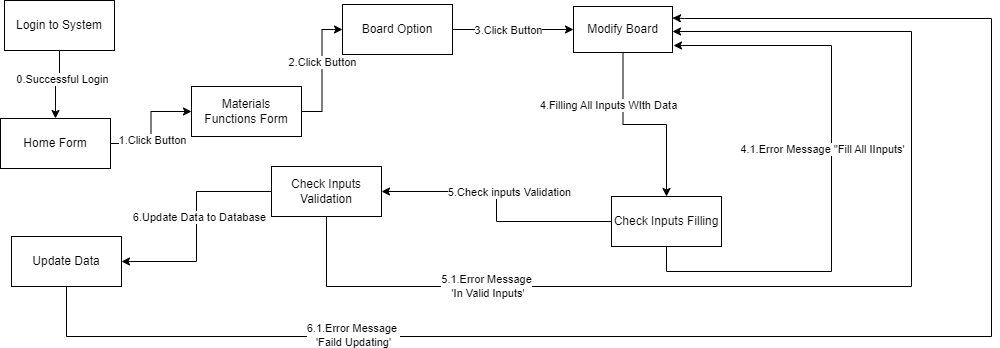

The diagram above was exported from draw.io. Its source (the exported page's mxGraphModel, read from the mxfile embedded in the PNG):
<mxGraphModel dx="1106" dy="458" grid="0" gridSize="10" guides="1" tooltips="1" connect="1" arrows="1" fold="1" page="1" pageScale="1" pageWidth="850" pageHeight="1100" math="0" shadow="0">
  <root>
    <mxCell id="3o-aD61gvQIG_KgvkKIZ-0" />
    <mxCell id="3o-aD61gvQIG_KgvkKIZ-1" parent="3o-aD61gvQIG_KgvkKIZ-0" />
    <mxCell id="3o-aD61gvQIG_KgvkKIZ-2" style="edgeStyle=orthogonalEdgeStyle;rounded=0;orthogonalLoop=1;jettySize=auto;html=1;entryX=0;entryY=0.5;entryDx=0;entryDy=0;" parent="3o-aD61gvQIG_KgvkKIZ-1" source="3o-aD61gvQIG_KgvkKIZ-4" target="3o-aD61gvQIG_KgvkKIZ-7" edge="1">
      <mxGeometry relative="1" as="geometry" />
    </mxCell>
    <mxCell id="3o-aD61gvQIG_KgvkKIZ-3" value="1.Click Button" style="edgeLabel;html=1;align=center;verticalAlign=middle;resizable=0;points=[];" parent="3o-aD61gvQIG_KgvkKIZ-2" vertex="1" connectable="0">
      <mxGeometry x="-0.2235" y="-1" relative="1" as="geometry">
        <mxPoint as="offset" />
      </mxGeometry>
    </mxCell>
    <mxCell id="3o-aD61gvQIG_KgvkKIZ-4" value="Home Form" style="html=1;whiteSpace=wrap;" parent="3o-aD61gvQIG_KgvkKIZ-1" vertex="1">
      <mxGeometry x="9" y="142" width="110" height="50" as="geometry" />
    </mxCell>
    <mxCell id="3o-aD61gvQIG_KgvkKIZ-5" style="edgeStyle=orthogonalEdgeStyle;rounded=0;orthogonalLoop=1;jettySize=auto;html=1;entryX=0;entryY=0.5;entryDx=0;entryDy=0;" parent="3o-aD61gvQIG_KgvkKIZ-1" source="3o-aD61gvQIG_KgvkKIZ-7" target="3o-aD61gvQIG_KgvkKIZ-26" edge="1">
      <mxGeometry relative="1" as="geometry" />
    </mxCell>
    <mxCell id="3o-aD61gvQIG_KgvkKIZ-6" value="2.Click Button" style="edgeLabel;html=1;align=center;verticalAlign=middle;resizable=0;points=[];" parent="3o-aD61gvQIG_KgvkKIZ-5" vertex="1" connectable="0">
      <mxGeometry x="0.1429" relative="1" as="geometry">
        <mxPoint as="offset" />
      </mxGeometry>
    </mxCell>
    <mxCell id="3o-aD61gvQIG_KgvkKIZ-7" value="Materials&lt;br&gt;Functions Form" style="html=1;whiteSpace=wrap;" parent="3o-aD61gvQIG_KgvkKIZ-1" vertex="1">
      <mxGeometry x="200" y="110" width="110" height="50" as="geometry" />
    </mxCell>
    <mxCell id="3o-aD61gvQIG_KgvkKIZ-8" style="edgeStyle=orthogonalEdgeStyle;rounded=0;orthogonalLoop=1;jettySize=auto;html=1;exitX=0.5;exitY=1;exitDx=0;exitDy=0;" parent="3o-aD61gvQIG_KgvkKIZ-1" source="3o-aD61gvQIG_KgvkKIZ-10" target="3o-aD61gvQIG_KgvkKIZ-15" edge="1">
      <mxGeometry relative="1" as="geometry" />
    </mxCell>
    <mxCell id="3o-aD61gvQIG_KgvkKIZ-9" value="4.Filling All Inputs WIth Data" style="edgeLabel;html=1;align=center;verticalAlign=middle;resizable=0;points=[];" parent="3o-aD61gvQIG_KgvkKIZ-8" vertex="1" connectable="0">
      <mxGeometry x="-0.0857" y="6" relative="1" as="geometry">
        <mxPoint x="-29" y="-14" as="offset" />
      </mxGeometry>
    </mxCell>
    <mxCell id="3o-aD61gvQIG_KgvkKIZ-10" value="Modify Board" style="html=1;whiteSpace=wrap;" parent="3o-aD61gvQIG_KgvkKIZ-1" vertex="1">
      <mxGeometry x="582" y="30" width="99" height="46" as="geometry" />
    </mxCell>
    <mxCell id="3o-aD61gvQIG_KgvkKIZ-11" style="edgeStyle=orthogonalEdgeStyle;rounded=0;orthogonalLoop=1;jettySize=auto;html=1;exitX=1;exitY=0.5;exitDx=0;exitDy=0;" parent="3o-aD61gvQIG_KgvkKIZ-1" source="3o-aD61gvQIG_KgvkKIZ-15" edge="1">
      <mxGeometry relative="1" as="geometry">
        <Array as="points">
          <mxPoint x="675" y="245" />
          <mxPoint x="675" y="295" />
          <mxPoint x="840" y="295" />
          <mxPoint x="840" y="69" />
        </Array>
        <mxPoint x="682" y="69" as="targetPoint" />
      </mxGeometry>
    </mxCell>
    <mxCell id="3o-aD61gvQIG_KgvkKIZ-12" value="4.1.Error Message &quot;Fill All IInputs'" style="edgeLabel;html=1;align=center;verticalAlign=middle;resizable=0;points=[];" parent="3o-aD61gvQIG_KgvkKIZ-11" vertex="1" connectable="0">
      <mxGeometry x="0.1216" y="1" relative="1" as="geometry">
        <mxPoint x="-9" y="-26" as="offset" />
      </mxGeometry>
    </mxCell>
    <mxCell id="3o-aD61gvQIG_KgvkKIZ-13" style="edgeStyle=orthogonalEdgeStyle;rounded=0;orthogonalLoop=1;jettySize=auto;html=1;entryX=1;entryY=0.5;entryDx=0;entryDy=0;" parent="3o-aD61gvQIG_KgvkKIZ-1" source="3o-aD61gvQIG_KgvkKIZ-15" target="3o-aD61gvQIG_KgvkKIZ-20" edge="1">
      <mxGeometry relative="1" as="geometry">
        <mxPoint x="570" y="265" as="targetPoint" />
      </mxGeometry>
    </mxCell>
    <mxCell id="3o-aD61gvQIG_KgvkKIZ-14" value="5.Check inputs Validation" style="edgeLabel;html=1;align=center;verticalAlign=middle;resizable=0;points=[];" parent="3o-aD61gvQIG_KgvkKIZ-13" vertex="1" connectable="0">
      <mxGeometry x="0.1769" y="-2" relative="1" as="geometry">
        <mxPoint x="20" y="2" as="offset" />
      </mxGeometry>
    </mxCell>
    <mxCell id="3o-aD61gvQIG_KgvkKIZ-15" value="Check Inputs Filling" style="html=1;whiteSpace=wrap;" parent="3o-aD61gvQIG_KgvkKIZ-1" vertex="1">
      <mxGeometry x="620" y="220" width="110" height="50" as="geometry" />
    </mxCell>
    <mxCell id="3o-aD61gvQIG_KgvkKIZ-16" style="edgeStyle=orthogonalEdgeStyle;rounded=0;orthogonalLoop=1;jettySize=auto;html=1;entryX=1;entryY=0.5;entryDx=0;entryDy=0;" parent="3o-aD61gvQIG_KgvkKIZ-1" source="3o-aD61gvQIG_KgvkKIZ-20" target="3o-aD61gvQIG_KgvkKIZ-23" edge="1">
      <mxGeometry relative="1" as="geometry" />
    </mxCell>
    <mxCell id="3o-aD61gvQIG_KgvkKIZ-17" value="6.Update Data to Database" style="edgeLabel;html=1;align=center;verticalAlign=middle;resizable=0;points=[];" parent="3o-aD61gvQIG_KgvkKIZ-16" vertex="1" connectable="0">
      <mxGeometry x="-0.0933" y="2" relative="1" as="geometry">
        <mxPoint as="offset" />
      </mxGeometry>
    </mxCell>
    <mxCell id="3o-aD61gvQIG_KgvkKIZ-18" style="edgeStyle=orthogonalEdgeStyle;rounded=0;orthogonalLoop=1;jettySize=auto;html=1;" parent="3o-aD61gvQIG_KgvkKIZ-1" source="3o-aD61gvQIG_KgvkKIZ-20" target="3o-aD61gvQIG_KgvkKIZ-10" edge="1">
      <mxGeometry relative="1" as="geometry">
        <Array as="points">
          <mxPoint x="335" y="310" />
          <mxPoint x="920" y="310" />
          <mxPoint x="920" y="55" />
        </Array>
      </mxGeometry>
    </mxCell>
    <mxCell id="3o-aD61gvQIG_KgvkKIZ-19" value="5.1.Error Message&lt;br style=&quot;border-color: var(--border-color);&quot;&gt;&amp;nbsp;'In Valid Inputs'" style="edgeLabel;html=1;align=center;verticalAlign=middle;resizable=0;points=[];" parent="3o-aD61gvQIG_KgvkKIZ-18" vertex="1" connectable="0">
      <mxGeometry x="-0.6022" y="1" relative="1" as="geometry">
        <mxPoint as="offset" />
      </mxGeometry>
    </mxCell>
    <mxCell id="3o-aD61gvQIG_KgvkKIZ-20" value="Check Inputs Validation" style="html=1;whiteSpace=wrap;" parent="3o-aD61gvQIG_KgvkKIZ-1" vertex="1">
      <mxGeometry x="280" y="190" width="110" height="50" as="geometry" />
    </mxCell>
    <mxCell id="3o-aD61gvQIG_KgvkKIZ-21" style="edgeStyle=orthogonalEdgeStyle;rounded=0;orthogonalLoop=1;jettySize=auto;html=1;entryX=1;entryY=0.25;entryDx=0;entryDy=0;" parent="3o-aD61gvQIG_KgvkKIZ-1" source="3o-aD61gvQIG_KgvkKIZ-23" target="3o-aD61gvQIG_KgvkKIZ-10" edge="1">
      <mxGeometry relative="1" as="geometry">
        <Array as="points">
          <mxPoint x="75" y="360" />
          <mxPoint x="1000" y="360" />
          <mxPoint x="1000" y="42" />
          <mxPoint x="693" y="42" />
        </Array>
        <mxPoint x="693" y="28" as="targetPoint" />
      </mxGeometry>
    </mxCell>
    <mxCell id="3o-aD61gvQIG_KgvkKIZ-22" value="6.1.Error Message&amp;nbsp;&lt;br style=&quot;border-color: var(--border-color);&quot;&gt;'Faild Updating'" style="edgeLabel;html=1;align=center;verticalAlign=middle;resizable=0;points=[];" parent="3o-aD61gvQIG_KgvkKIZ-21" vertex="1" connectable="0">
      <mxGeometry x="-0.5849" y="2" relative="1" as="geometry">
        <mxPoint x="1" as="offset" />
      </mxGeometry>
    </mxCell>
    <mxCell id="3o-aD61gvQIG_KgvkKIZ-23" value="Update Data" style="html=1;whiteSpace=wrap;" parent="3o-aD61gvQIG_KgvkKIZ-1" vertex="1">
      <mxGeometry x="20" y="260" width="110" height="50" as="geometry" />
    </mxCell>
    <mxCell id="3o-aD61gvQIG_KgvkKIZ-24" style="edgeStyle=orthogonalEdgeStyle;rounded=0;orthogonalLoop=1;jettySize=auto;html=1;entryX=0;entryY=0.5;entryDx=0;entryDy=0;" parent="3o-aD61gvQIG_KgvkKIZ-1" source="3o-aD61gvQIG_KgvkKIZ-26" target="3o-aD61gvQIG_KgvkKIZ-10" edge="1">
      <mxGeometry relative="1" as="geometry" />
    </mxCell>
    <mxCell id="3o-aD61gvQIG_KgvkKIZ-25" value="3.Click Button" style="edgeLabel;html=1;align=center;verticalAlign=middle;resizable=0;points=[];" parent="3o-aD61gvQIG_KgvkKIZ-24" vertex="1" connectable="0">
      <mxGeometry x="0.1" y="-1" relative="1" as="geometry">
        <mxPoint x="-12" y="-1" as="offset" />
      </mxGeometry>
    </mxCell>
    <mxCell id="3o-aD61gvQIG_KgvkKIZ-26" value="Board Option" style="html=1;whiteSpace=wrap;" parent="3o-aD61gvQIG_KgvkKIZ-1" vertex="1">
      <mxGeometry x="351" y="28" width="110" height="50" as="geometry" />
    </mxCell>
    <mxCell id="3o-aD61gvQIG_KgvkKIZ-27" style="edgeStyle=orthogonalEdgeStyle;rounded=0;orthogonalLoop=1;jettySize=auto;html=1;entryX=0.5;entryY=0;entryDx=0;entryDy=0;" parent="3o-aD61gvQIG_KgvkKIZ-1" source="3o-aD61gvQIG_KgvkKIZ-29" target="3o-aD61gvQIG_KgvkKIZ-4" edge="1">
      <mxGeometry relative="1" as="geometry" />
    </mxCell>
    <mxCell id="3o-aD61gvQIG_KgvkKIZ-28" value="0.Successful Login" style="edgeLabel;html=1;align=center;verticalAlign=middle;resizable=0;points=[];" parent="3o-aD61gvQIG_KgvkKIZ-27" vertex="1" connectable="0">
      <mxGeometry x="-0.2222" y="2" relative="1" as="geometry">
        <mxPoint as="offset" />
      </mxGeometry>
    </mxCell>
    <mxCell id="3o-aD61gvQIG_KgvkKIZ-29" value="Login to System" style="html=1;whiteSpace=wrap;" parent="3o-aD61gvQIG_KgvkKIZ-1" vertex="1">
      <mxGeometry x="13" y="24" width="110" height="50" as="geometry" />
    </mxCell>
  </root>
</mxGraphModel>